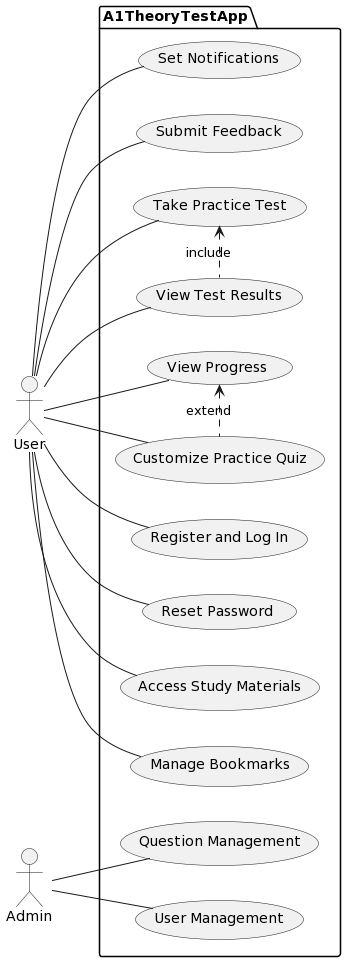

The diagram above was rendered by PlantUML. Its source (embedded in the PNG):
@startuml
actor User
actor Admin

left to right direction 

package A1TheoryTestApp {

User -- (Register and Log In)
User -- (Reset Password)
User -- (Take Practice Test)
User -- (View Test Results)
(Take Practice Test) <. (View Test Results): include
User -- (Access Study Materials)
User -- (Customize Practice Quiz)
User -- (View Progress)
(View Progress) <. (Customize Practice Quiz):  extend
User -- (Manage Bookmarks)
User -- (Set Notifications)
User -- (Submit Feedback)

Admin -- (Question Management)
Admin -- (User Management)
}
@enduml